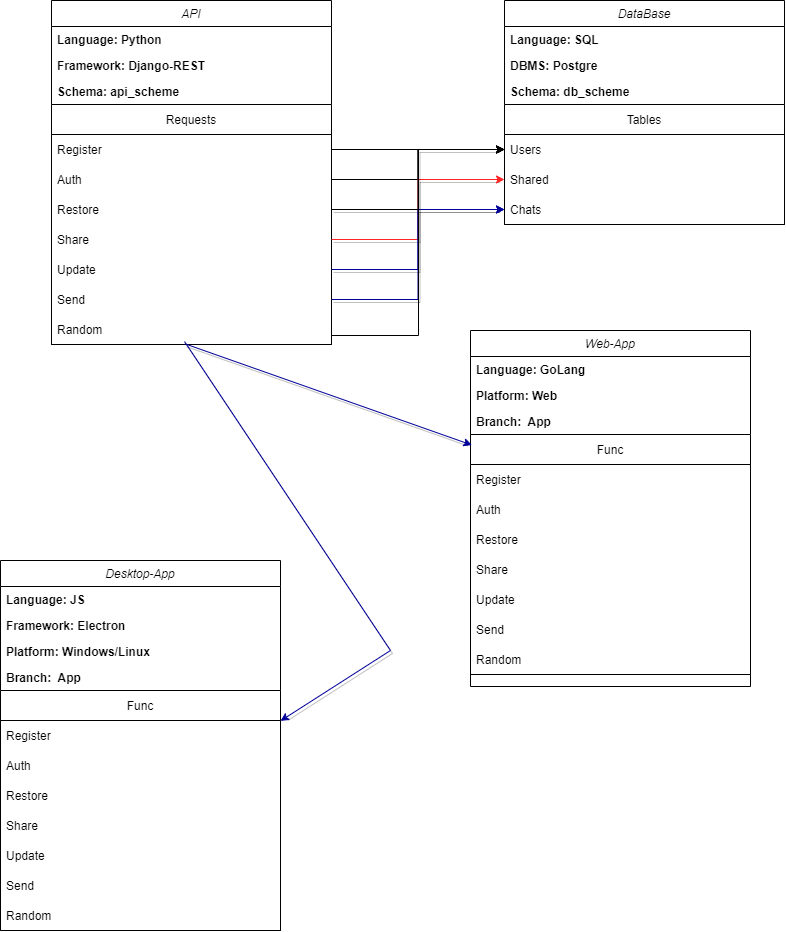

The diagram above was exported from draw.io. Its source (the exported page's mxGraphModel, read from the mxfile embedded in the PNG):
<mxGraphModel dx="143" dy="612" grid="1" gridSize="10" guides="1" tooltips="1" connect="1" arrows="1" fold="1" page="1" pageScale="1" pageWidth="291" pageHeight="413" background="#FFFFFF" math="0" shadow="0">
  <root>
    <mxCell id="WIyWlLk6GJQsqaUBKTNV-0" />
    <mxCell id="WIyWlLk6GJQsqaUBKTNV-1" parent="WIyWlLk6GJQsqaUBKTNV-0" />
    <mxCell id="zkfFHV4jXpPFQw0GAbJ--0" value="API" style="swimlane;fontStyle=2;align=center;verticalAlign=top;childLayout=stackLayout;horizontal=1;startSize=26;horizontalStack=0;resizeParent=1;resizeLast=0;collapsible=1;marginBottom=0;rounded=0;shadow=0;strokeWidth=1;" parent="WIyWlLk6GJQsqaUBKTNV-1" vertex="1">
      <mxGeometry x="969" y="155" width="280" height="344" as="geometry">
        <mxRectangle x="230" y="140" width="160" height="26" as="alternateBounds" />
      </mxGeometry>
    </mxCell>
    <mxCell id="zkfFHV4jXpPFQw0GAbJ--3" value="Language: Python" style="text;align=left;verticalAlign=top;spacingLeft=4;spacingRight=4;overflow=hidden;rotatable=0;points=[[0,0.5],[1,0.5]];portConstraint=eastwest;rounded=0;shadow=0;html=0;fontStyle=1" parent="zkfFHV4jXpPFQw0GAbJ--0" vertex="1">
      <mxGeometry y="26" width="280" height="26" as="geometry" />
    </mxCell>
    <mxCell id="zIFyu1XmObnqFQexIBDC-0" value="Framework: Django-REST" style="text;align=left;verticalAlign=top;spacingLeft=4;spacingRight=4;overflow=hidden;rotatable=0;points=[[0,0.5],[1,0.5]];portConstraint=eastwest;rounded=0;shadow=0;html=0;fontStyle=1" vertex="1" parent="zkfFHV4jXpPFQw0GAbJ--0">
      <mxGeometry y="52" width="280" height="26" as="geometry" />
    </mxCell>
    <mxCell id="zIFyu1XmObnqFQexIBDC-7" value="Schema: api_scheme" style="text;align=left;verticalAlign=top;spacingLeft=4;spacingRight=4;overflow=hidden;rotatable=0;points=[[0,0.5],[1,0.5]];portConstraint=eastwest;rounded=0;shadow=0;html=0;fontStyle=1" vertex="1" parent="zkfFHV4jXpPFQw0GAbJ--0">
      <mxGeometry y="78" width="280" height="26" as="geometry" />
    </mxCell>
    <mxCell id="zIFyu1XmObnqFQexIBDC-11" value="Requests" style="swimlane;fontStyle=0;childLayout=stackLayout;horizontal=1;startSize=30;horizontalStack=0;resizeParent=1;resizeParentMax=0;resizeLast=0;collapsible=1;marginBottom=0;" vertex="1" parent="zkfFHV4jXpPFQw0GAbJ--0">
      <mxGeometry y="104" width="280" height="240" as="geometry" />
    </mxCell>
    <mxCell id="zIFyu1XmObnqFQexIBDC-12" value="Register" style="text;strokeColor=none;fillColor=none;align=left;verticalAlign=middle;spacingLeft=4;spacingRight=4;overflow=hidden;points=[[0,0.5],[1,0.5]];portConstraint=eastwest;rotatable=0;" vertex="1" parent="zIFyu1XmObnqFQexIBDC-11">
      <mxGeometry y="30" width="280" height="30" as="geometry" />
    </mxCell>
    <mxCell id="zIFyu1XmObnqFQexIBDC-13" value="Auth" style="text;strokeColor=none;fillColor=none;align=left;verticalAlign=middle;spacingLeft=4;spacingRight=4;overflow=hidden;points=[[0,0.5],[1,0.5]];portConstraint=eastwest;rotatable=0;" vertex="1" parent="zIFyu1XmObnqFQexIBDC-11">
      <mxGeometry y="60" width="280" height="30" as="geometry" />
    </mxCell>
    <mxCell id="zIFyu1XmObnqFQexIBDC-14" value="Restore" style="text;strokeColor=none;fillColor=none;align=left;verticalAlign=middle;spacingLeft=4;spacingRight=4;overflow=hidden;points=[[0,0.5],[1,0.5]];portConstraint=eastwest;rotatable=0;" vertex="1" parent="zIFyu1XmObnqFQexIBDC-11">
      <mxGeometry y="90" width="280" height="30" as="geometry" />
    </mxCell>
    <mxCell id="zIFyu1XmObnqFQexIBDC-15" value="Share" style="text;strokeColor=none;fillColor=none;align=left;verticalAlign=middle;spacingLeft=4;spacingRight=4;overflow=hidden;points=[[0,0.5],[1,0.5]];portConstraint=eastwest;rotatable=0;" vertex="1" parent="zIFyu1XmObnqFQexIBDC-11">
      <mxGeometry y="120" width="280" height="30" as="geometry" />
    </mxCell>
    <mxCell id="zIFyu1XmObnqFQexIBDC-19" value="Update" style="text;strokeColor=none;fillColor=none;align=left;verticalAlign=middle;spacingLeft=4;spacingRight=4;overflow=hidden;points=[[0,0.5],[1,0.5]];portConstraint=eastwest;rotatable=0;" vertex="1" parent="zIFyu1XmObnqFQexIBDC-11">
      <mxGeometry y="150" width="280" height="30" as="geometry" />
    </mxCell>
    <mxCell id="zIFyu1XmObnqFQexIBDC-18" value="Send" style="text;strokeColor=none;fillColor=none;align=left;verticalAlign=middle;spacingLeft=4;spacingRight=4;overflow=hidden;points=[[0,0.5],[1,0.5]];portConstraint=eastwest;rotatable=0;" vertex="1" parent="zIFyu1XmObnqFQexIBDC-11">
      <mxGeometry y="180" width="280" height="30" as="geometry" />
    </mxCell>
    <mxCell id="zIFyu1XmObnqFQexIBDC-17" value="Random" style="text;strokeColor=none;fillColor=none;align=left;verticalAlign=middle;spacingLeft=4;spacingRight=4;overflow=hidden;points=[[0,0.5],[1,0.5]];portConstraint=eastwest;rotatable=0;" vertex="1" parent="zIFyu1XmObnqFQexIBDC-11">
      <mxGeometry y="210" width="280" height="30" as="geometry" />
    </mxCell>
    <mxCell id="zIFyu1XmObnqFQexIBDC-20" value="DataBase" style="swimlane;fontStyle=2;align=center;verticalAlign=top;childLayout=stackLayout;horizontal=1;startSize=26;horizontalStack=0;resizeParent=1;resizeLast=0;collapsible=1;marginBottom=0;rounded=0;shadow=0;strokeWidth=1;" vertex="1" parent="WIyWlLk6GJQsqaUBKTNV-1">
      <mxGeometry x="1422" y="155" width="280" height="224" as="geometry">
        <mxRectangle x="230" y="140" width="160" height="26" as="alternateBounds" />
      </mxGeometry>
    </mxCell>
    <mxCell id="zIFyu1XmObnqFQexIBDC-21" value="Language: SQL" style="text;align=left;verticalAlign=top;spacingLeft=4;spacingRight=4;overflow=hidden;rotatable=0;points=[[0,0.5],[1,0.5]];portConstraint=eastwest;rounded=0;shadow=0;html=0;fontStyle=1" vertex="1" parent="zIFyu1XmObnqFQexIBDC-20">
      <mxGeometry y="26" width="280" height="26" as="geometry" />
    </mxCell>
    <mxCell id="zIFyu1XmObnqFQexIBDC-33" value="DBMS: Postgre" style="text;align=left;verticalAlign=top;spacingLeft=4;spacingRight=4;overflow=hidden;rotatable=0;points=[[0,0.5],[1,0.5]];portConstraint=eastwest;rounded=0;shadow=0;html=0;fontStyle=1" vertex="1" parent="zIFyu1XmObnqFQexIBDC-20">
      <mxGeometry y="52" width="280" height="26" as="geometry" />
    </mxCell>
    <mxCell id="zIFyu1XmObnqFQexIBDC-23" value="Schema: db_scheme" style="text;align=left;verticalAlign=top;spacingLeft=4;spacingRight=4;overflow=hidden;rotatable=0;points=[[0,0.5],[1,0.5]];portConstraint=eastwest;rounded=0;shadow=0;html=0;fontStyle=1" vertex="1" parent="zIFyu1XmObnqFQexIBDC-20">
      <mxGeometry y="78" width="280" height="26" as="geometry" />
    </mxCell>
    <mxCell id="zIFyu1XmObnqFQexIBDC-25" value="Tables" style="swimlane;fontStyle=0;childLayout=stackLayout;horizontal=1;startSize=30;horizontalStack=0;resizeParent=1;resizeParentMax=0;resizeLast=0;collapsible=1;marginBottom=0;" vertex="1" parent="zIFyu1XmObnqFQexIBDC-20">
      <mxGeometry y="104" width="280" height="120" as="geometry" />
    </mxCell>
    <mxCell id="zIFyu1XmObnqFQexIBDC-26" value="Users" style="text;strokeColor=none;fillColor=none;align=left;verticalAlign=middle;spacingLeft=4;spacingRight=4;overflow=hidden;points=[[0,0.5],[1,0.5]];portConstraint=eastwest;rotatable=0;" vertex="1" parent="zIFyu1XmObnqFQexIBDC-25">
      <mxGeometry y="30" width="280" height="30" as="geometry" />
    </mxCell>
    <mxCell id="zIFyu1XmObnqFQexIBDC-28" value="Shared" style="text;strokeColor=none;fillColor=none;align=left;verticalAlign=middle;spacingLeft=4;spacingRight=4;overflow=hidden;points=[[0,0.5],[1,0.5]];portConstraint=eastwest;rotatable=0;" vertex="1" parent="zIFyu1XmObnqFQexIBDC-25">
      <mxGeometry y="60" width="280" height="30" as="geometry" />
    </mxCell>
    <mxCell id="zIFyu1XmObnqFQexIBDC-27" value="Chats" style="text;strokeColor=none;fillColor=none;align=left;verticalAlign=middle;spacingLeft=4;spacingRight=4;overflow=hidden;points=[[0,0.5],[1,0.5]];portConstraint=eastwest;rotatable=0;" vertex="1" parent="zIFyu1XmObnqFQexIBDC-25">
      <mxGeometry y="90" width="280" height="30" as="geometry" />
    </mxCell>
    <mxCell id="zIFyu1XmObnqFQexIBDC-34" value="" style="endArrow=classic;html=1;rounded=0;entryX=0;entryY=0.5;entryDx=0;entryDy=0;exitX=1;exitY=0.5;exitDx=0;exitDy=0;" edge="1" parent="WIyWlLk6GJQsqaUBKTNV-1" source="zIFyu1XmObnqFQexIBDC-12" target="zIFyu1XmObnqFQexIBDC-26">
      <mxGeometry width="50" height="50" relative="1" as="geometry">
        <mxPoint x="532" y="306" as="sourcePoint" />
        <mxPoint x="582" y="256" as="targetPoint" />
      </mxGeometry>
    </mxCell>
    <mxCell id="zIFyu1XmObnqFQexIBDC-35" style="edgeStyle=orthogonalEdgeStyle;rounded=0;orthogonalLoop=1;jettySize=auto;html=1;entryX=0;entryY=0.5;entryDx=0;entryDy=0;" edge="1" parent="WIyWlLk6GJQsqaUBKTNV-1" source="zIFyu1XmObnqFQexIBDC-13" target="zIFyu1XmObnqFQexIBDC-26">
      <mxGeometry relative="1" as="geometry" />
    </mxCell>
    <mxCell id="zIFyu1XmObnqFQexIBDC-36" style="edgeStyle=orthogonalEdgeStyle;rounded=0;orthogonalLoop=1;jettySize=auto;html=1;exitX=1;exitY=0.5;exitDx=0;exitDy=0;entryX=0;entryY=0.5;entryDx=0;entryDy=0;strokeColor=#FF2424;shadow=1;" edge="1" parent="WIyWlLk6GJQsqaUBKTNV-1" source="zIFyu1XmObnqFQexIBDC-15" target="zIFyu1XmObnqFQexIBDC-28">
      <mxGeometry relative="1" as="geometry" />
    </mxCell>
    <mxCell id="zIFyu1XmObnqFQexIBDC-38" style="edgeStyle=orthogonalEdgeStyle;rounded=0;orthogonalLoop=1;jettySize=auto;html=1;entryX=0;entryY=0.5;entryDx=0;entryDy=0;shadow=1;labelBorderColor=#FF3D3D;fontColor=#FF0303;strokeColor=#000099;" edge="1" parent="WIyWlLk6GJQsqaUBKTNV-1" source="zIFyu1XmObnqFQexIBDC-19" target="zIFyu1XmObnqFQexIBDC-27">
      <mxGeometry relative="1" as="geometry" />
    </mxCell>
    <mxCell id="zIFyu1XmObnqFQexIBDC-39" style="edgeStyle=orthogonalEdgeStyle;rounded=0;orthogonalLoop=1;jettySize=auto;html=1;entryX=0;entryY=0.5;entryDx=0;entryDy=0;shadow=1;labelBorderColor=#FF3D3D;fontColor=#FF0303;strokeColor=#000099;" edge="1" parent="WIyWlLk6GJQsqaUBKTNV-1" source="zIFyu1XmObnqFQexIBDC-18" target="zIFyu1XmObnqFQexIBDC-27">
      <mxGeometry relative="1" as="geometry" />
    </mxCell>
    <mxCell id="zIFyu1XmObnqFQexIBDC-40" value="Web-App" style="swimlane;fontStyle=2;align=center;verticalAlign=top;childLayout=stackLayout;horizontal=1;startSize=26;horizontalStack=0;resizeParent=1;resizeLast=0;collapsible=1;marginBottom=0;rounded=0;shadow=0;strokeWidth=1;" vertex="1" parent="WIyWlLk6GJQsqaUBKTNV-1">
      <mxGeometry x="1388" y="485" width="280" height="356" as="geometry">
        <mxRectangle x="230" y="140" width="160" height="26" as="alternateBounds" />
      </mxGeometry>
    </mxCell>
    <mxCell id="zIFyu1XmObnqFQexIBDC-41" value="Language: GoLang" style="text;align=left;verticalAlign=top;spacingLeft=4;spacingRight=4;overflow=hidden;rotatable=0;points=[[0,0.5],[1,0.5]];portConstraint=eastwest;rounded=0;shadow=0;html=0;fontStyle=1" vertex="1" parent="zIFyu1XmObnqFQexIBDC-40">
      <mxGeometry y="26" width="280" height="26" as="geometry" />
    </mxCell>
    <mxCell id="zIFyu1XmObnqFQexIBDC-55" value="Platform: Web" style="text;align=left;verticalAlign=top;spacingLeft=4;spacingRight=4;overflow=hidden;rotatable=0;points=[[0,0.5],[1,0.5]];portConstraint=eastwest;rounded=0;shadow=0;html=0;fontStyle=1" vertex="1" parent="zIFyu1XmObnqFQexIBDC-40">
      <mxGeometry y="52" width="280" height="26" as="geometry" />
    </mxCell>
    <mxCell id="zIFyu1XmObnqFQexIBDC-43" value="Branch:  App" style="text;align=left;verticalAlign=top;spacingLeft=4;spacingRight=4;overflow=hidden;rotatable=0;points=[[0,0.5],[1,0.5]];portConstraint=eastwest;rounded=0;shadow=0;html=0;fontStyle=1" vertex="1" parent="zIFyu1XmObnqFQexIBDC-40">
      <mxGeometry y="78" width="280" height="26" as="geometry" />
    </mxCell>
    <mxCell id="zIFyu1XmObnqFQexIBDC-45" value="Func" style="swimlane;fontStyle=0;childLayout=stackLayout;horizontal=1;startSize=30;horizontalStack=0;resizeParent=1;resizeParentMax=0;resizeLast=0;collapsible=1;marginBottom=0;" vertex="1" parent="zIFyu1XmObnqFQexIBDC-40">
      <mxGeometry y="104" width="280" height="240" as="geometry" />
    </mxCell>
    <mxCell id="zIFyu1XmObnqFQexIBDC-46" value="Register" style="text;strokeColor=none;fillColor=none;align=left;verticalAlign=middle;spacingLeft=4;spacingRight=4;overflow=hidden;points=[[0,0.5],[1,0.5]];portConstraint=eastwest;rotatable=0;" vertex="1" parent="zIFyu1XmObnqFQexIBDC-45">
      <mxGeometry y="30" width="280" height="30" as="geometry" />
    </mxCell>
    <mxCell id="zIFyu1XmObnqFQexIBDC-47" value="Auth" style="text;strokeColor=none;fillColor=none;align=left;verticalAlign=middle;spacingLeft=4;spacingRight=4;overflow=hidden;points=[[0,0.5],[1,0.5]];portConstraint=eastwest;rotatable=0;" vertex="1" parent="zIFyu1XmObnqFQexIBDC-45">
      <mxGeometry y="60" width="280" height="30" as="geometry" />
    </mxCell>
    <mxCell id="zIFyu1XmObnqFQexIBDC-48" value="Restore" style="text;strokeColor=none;fillColor=none;align=left;verticalAlign=middle;spacingLeft=4;spacingRight=4;overflow=hidden;points=[[0,0.5],[1,0.5]];portConstraint=eastwest;rotatable=0;" vertex="1" parent="zIFyu1XmObnqFQexIBDC-45">
      <mxGeometry y="90" width="280" height="30" as="geometry" />
    </mxCell>
    <mxCell id="zIFyu1XmObnqFQexIBDC-49" value="Share" style="text;strokeColor=none;fillColor=none;align=left;verticalAlign=middle;spacingLeft=4;spacingRight=4;overflow=hidden;points=[[0,0.5],[1,0.5]];portConstraint=eastwest;rotatable=0;" vertex="1" parent="zIFyu1XmObnqFQexIBDC-45">
      <mxGeometry y="120" width="280" height="30" as="geometry" />
    </mxCell>
    <mxCell id="zIFyu1XmObnqFQexIBDC-50" value="Update" style="text;strokeColor=none;fillColor=none;align=left;verticalAlign=middle;spacingLeft=4;spacingRight=4;overflow=hidden;points=[[0,0.5],[1,0.5]];portConstraint=eastwest;rotatable=0;" vertex="1" parent="zIFyu1XmObnqFQexIBDC-45">
      <mxGeometry y="150" width="280" height="30" as="geometry" />
    </mxCell>
    <mxCell id="zIFyu1XmObnqFQexIBDC-51" value="Send" style="text;strokeColor=none;fillColor=none;align=left;verticalAlign=middle;spacingLeft=4;spacingRight=4;overflow=hidden;points=[[0,0.5],[1,0.5]];portConstraint=eastwest;rotatable=0;" vertex="1" parent="zIFyu1XmObnqFQexIBDC-45">
      <mxGeometry y="180" width="280" height="30" as="geometry" />
    </mxCell>
    <mxCell id="zIFyu1XmObnqFQexIBDC-52" value="Random" style="text;strokeColor=none;fillColor=none;align=left;verticalAlign=middle;spacingLeft=4;spacingRight=4;overflow=hidden;points=[[0,0.5],[1,0.5]];portConstraint=eastwest;rotatable=0;" vertex="1" parent="zIFyu1XmObnqFQexIBDC-45">
      <mxGeometry y="210" width="280" height="30" as="geometry" />
    </mxCell>
    <mxCell id="zIFyu1XmObnqFQexIBDC-53" value="" style="endArrow=classic;html=1;rounded=0;shadow=1;labelBorderColor=#FF3D3D;fontColor=#FF0303;strokeColor=#000099;exitX=0.476;exitY=0.975;exitDx=0;exitDy=0;exitPerimeter=0;entryX=0.005;entryY=0.044;entryDx=0;entryDy=0;entryPerimeter=0;" edge="1" parent="WIyWlLk6GJQsqaUBKTNV-1" source="zIFyu1XmObnqFQexIBDC-17" target="zIFyu1XmObnqFQexIBDC-45">
      <mxGeometry width="50" height="50" relative="1" as="geometry">
        <mxPoint x="1122" y="406" as="sourcePoint" />
        <mxPoint x="1102" y="626" as="targetPoint" />
      </mxGeometry>
    </mxCell>
    <mxCell id="zIFyu1XmObnqFQexIBDC-56" value="Desktop-App" style="swimlane;fontStyle=2;align=center;verticalAlign=top;childLayout=stackLayout;horizontal=1;startSize=26;horizontalStack=0;resizeParent=1;resizeLast=0;collapsible=1;marginBottom=0;rounded=0;shadow=0;strokeWidth=1;" vertex="1" parent="WIyWlLk6GJQsqaUBKTNV-1">
      <mxGeometry x="918" y="715" width="280" height="370" as="geometry">
        <mxRectangle x="230" y="140" width="160" height="26" as="alternateBounds" />
      </mxGeometry>
    </mxCell>
    <mxCell id="zIFyu1XmObnqFQexIBDC-57" value="Language: JS" style="text;align=left;verticalAlign=top;spacingLeft=4;spacingRight=4;overflow=hidden;rotatable=0;points=[[0,0.5],[1,0.5]];portConstraint=eastwest;rounded=0;shadow=0;html=0;fontStyle=1" vertex="1" parent="zIFyu1XmObnqFQexIBDC-56">
      <mxGeometry y="26" width="280" height="26" as="geometry" />
    </mxCell>
    <mxCell id="zIFyu1XmObnqFQexIBDC-69" value="Framework: Electron" style="text;align=left;verticalAlign=top;spacingLeft=4;spacingRight=4;overflow=hidden;rotatable=0;points=[[0,0.5],[1,0.5]];portConstraint=eastwest;rounded=0;shadow=0;html=0;fontStyle=1" vertex="1" parent="zIFyu1XmObnqFQexIBDC-56">
      <mxGeometry y="52" width="280" height="26" as="geometry" />
    </mxCell>
    <mxCell id="zIFyu1XmObnqFQexIBDC-58" value="Platform: Windows/Linux" style="text;align=left;verticalAlign=top;spacingLeft=4;spacingRight=4;overflow=hidden;rotatable=0;points=[[0,0.5],[1,0.5]];portConstraint=eastwest;rounded=0;shadow=0;html=0;fontStyle=1" vertex="1" parent="zIFyu1XmObnqFQexIBDC-56">
      <mxGeometry y="78" width="280" height="26" as="geometry" />
    </mxCell>
    <mxCell id="zIFyu1XmObnqFQexIBDC-59" value="Branch:  App" style="text;align=left;verticalAlign=top;spacingLeft=4;spacingRight=4;overflow=hidden;rotatable=0;points=[[0,0.5],[1,0.5]];portConstraint=eastwest;rounded=0;shadow=0;html=0;fontStyle=1" vertex="1" parent="zIFyu1XmObnqFQexIBDC-56">
      <mxGeometry y="104" width="280" height="26" as="geometry" />
    </mxCell>
    <mxCell id="zIFyu1XmObnqFQexIBDC-61" value="Func" style="swimlane;fontStyle=0;childLayout=stackLayout;horizontal=1;startSize=30;horizontalStack=0;resizeParent=1;resizeParentMax=0;resizeLast=0;collapsible=1;marginBottom=0;" vertex="1" parent="zIFyu1XmObnqFQexIBDC-56">
      <mxGeometry y="130" width="280" height="240" as="geometry" />
    </mxCell>
    <mxCell id="zIFyu1XmObnqFQexIBDC-62" value="Register" style="text;strokeColor=none;fillColor=none;align=left;verticalAlign=middle;spacingLeft=4;spacingRight=4;overflow=hidden;points=[[0,0.5],[1,0.5]];portConstraint=eastwest;rotatable=0;" vertex="1" parent="zIFyu1XmObnqFQexIBDC-61">
      <mxGeometry y="30" width="280" height="30" as="geometry" />
    </mxCell>
    <mxCell id="zIFyu1XmObnqFQexIBDC-63" value="Auth" style="text;strokeColor=none;fillColor=none;align=left;verticalAlign=middle;spacingLeft=4;spacingRight=4;overflow=hidden;points=[[0,0.5],[1,0.5]];portConstraint=eastwest;rotatable=0;" vertex="1" parent="zIFyu1XmObnqFQexIBDC-61">
      <mxGeometry y="60" width="280" height="30" as="geometry" />
    </mxCell>
    <mxCell id="zIFyu1XmObnqFQexIBDC-64" value="Restore" style="text;strokeColor=none;fillColor=none;align=left;verticalAlign=middle;spacingLeft=4;spacingRight=4;overflow=hidden;points=[[0,0.5],[1,0.5]];portConstraint=eastwest;rotatable=0;" vertex="1" parent="zIFyu1XmObnqFQexIBDC-61">
      <mxGeometry y="90" width="280" height="30" as="geometry" />
    </mxCell>
    <mxCell id="zIFyu1XmObnqFQexIBDC-65" value="Share" style="text;strokeColor=none;fillColor=none;align=left;verticalAlign=middle;spacingLeft=4;spacingRight=4;overflow=hidden;points=[[0,0.5],[1,0.5]];portConstraint=eastwest;rotatable=0;" vertex="1" parent="zIFyu1XmObnqFQexIBDC-61">
      <mxGeometry y="120" width="280" height="30" as="geometry" />
    </mxCell>
    <mxCell id="zIFyu1XmObnqFQexIBDC-66" value="Update" style="text;strokeColor=none;fillColor=none;align=left;verticalAlign=middle;spacingLeft=4;spacingRight=4;overflow=hidden;points=[[0,0.5],[1,0.5]];portConstraint=eastwest;rotatable=0;" vertex="1" parent="zIFyu1XmObnqFQexIBDC-61">
      <mxGeometry y="150" width="280" height="30" as="geometry" />
    </mxCell>
    <mxCell id="zIFyu1XmObnqFQexIBDC-67" value="Send" style="text;strokeColor=none;fillColor=none;align=left;verticalAlign=middle;spacingLeft=4;spacingRight=4;overflow=hidden;points=[[0,0.5],[1,0.5]];portConstraint=eastwest;rotatable=0;" vertex="1" parent="zIFyu1XmObnqFQexIBDC-61">
      <mxGeometry y="180" width="280" height="30" as="geometry" />
    </mxCell>
    <mxCell id="zIFyu1XmObnqFQexIBDC-68" value="Random" style="text;strokeColor=none;fillColor=none;align=left;verticalAlign=middle;spacingLeft=4;spacingRight=4;overflow=hidden;points=[[0,0.5],[1,0.5]];portConstraint=eastwest;rotatable=0;" vertex="1" parent="zIFyu1XmObnqFQexIBDC-61">
      <mxGeometry y="210" width="280" height="30" as="geometry" />
    </mxCell>
    <mxCell id="zIFyu1XmObnqFQexIBDC-70" value="" style="endArrow=classic;html=1;rounded=0;shadow=1;labelBorderColor=#FF3D3D;fontColor=#FF0303;strokeColor=#000099;" edge="1" parent="WIyWlLk6GJQsqaUBKTNV-1" target="zIFyu1XmObnqFQexIBDC-61">
      <mxGeometry width="50" height="50" relative="1" as="geometry">
        <mxPoint x="1102" y="496" as="sourcePoint" />
        <mxPoint x="1172" y="486" as="targetPoint" />
        <Array as="points">
          <mxPoint x="1308" y="805" />
        </Array>
      </mxGeometry>
    </mxCell>
    <mxCell id="zIFyu1XmObnqFQexIBDC-71" style="edgeStyle=orthogonalEdgeStyle;rounded=0;orthogonalLoop=1;jettySize=auto;html=1;entryX=0;entryY=0.5;entryDx=0;entryDy=0;shadow=1;labelBorderColor=#FF3D3D;fontColor=#FF0303;strokeColor=#000000;" edge="1" parent="WIyWlLk6GJQsqaUBKTNV-1" source="zIFyu1XmObnqFQexIBDC-14" target="zIFyu1XmObnqFQexIBDC-26">
      <mxGeometry relative="1" as="geometry" />
    </mxCell>
    <mxCell id="zIFyu1XmObnqFQexIBDC-73" style="edgeStyle=orthogonalEdgeStyle;rounded=0;orthogonalLoop=1;jettySize=auto;html=1;entryX=0;entryY=0.5;entryDx=0;entryDy=0;shadow=0;labelBorderColor=#FF3D3D;fontColor=#FF0303;strokeColor=#000000;" edge="1" parent="WIyWlLk6GJQsqaUBKTNV-1" source="zIFyu1XmObnqFQexIBDC-17" target="zIFyu1XmObnqFQexIBDC-26">
      <mxGeometry relative="1" as="geometry">
        <Array as="points">
          <mxPoint x="1336" y="490" />
          <mxPoint x="1336" y="304" />
        </Array>
      </mxGeometry>
    </mxCell>
  </root>
</mxGraphModel>